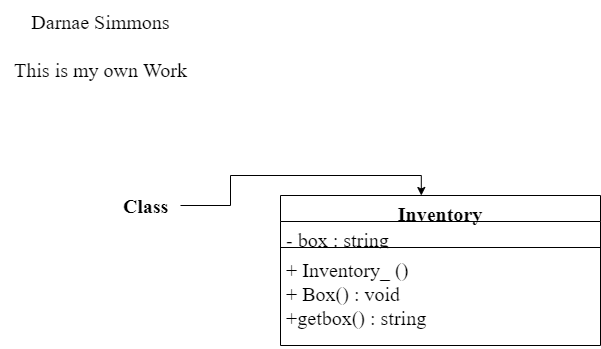

The diagram above was exported from draw.io. Its source (the exported page's mxGraphModel, read from the mxfile embedded in the PNG):
<mxGraphModel dx="782" dy="460" grid="1" gridSize="10" guides="1" tooltips="1" connect="1" arrows="1" fold="1" page="1" pageScale="1" pageWidth="850" pageHeight="1100" math="0" shadow="0">
  <root>
    <mxCell id="0" />
    <mxCell id="1" parent="0" />
    <mxCell id="ULD7eEYDpFVPCu3arS7G-17" value="Inventory" style="swimlane;fontStyle=1;align=center;verticalAlign=top;childLayout=stackLayout;horizontal=1;startSize=26;horizontalStack=0;resizeParent=1;resizeParentMax=0;resizeLast=0;collapsible=1;marginBottom=0;fontFamily=Times New Roman;fontSize=20;" parent="1" vertex="1">
      <mxGeometry x="300" y="200" width="320" height="150" as="geometry">
        <mxRectangle x="320" y="70" width="120" height="40" as="alternateBounds" />
      </mxGeometry>
    </mxCell>
    <mxCell id="ULD7eEYDpFVPCu3arS7G-18" value="- box : string" style="text;strokeColor=none;fillColor=none;align=left;verticalAlign=top;spacingLeft=4;spacingRight=4;overflow=hidden;rotatable=0;points=[[0,0.5],[1,0.5]];portConstraint=eastwest;fontFamily=Times New Roman;fontSize=20;" parent="ULD7eEYDpFVPCu3arS7G-17" vertex="1">
      <mxGeometry y="26" width="320" height="22" as="geometry" />
    </mxCell>
    <mxCell id="ULD7eEYDpFVPCu3arS7G-19" value="" style="line;strokeWidth=1;fillColor=none;align=left;verticalAlign=middle;spacingTop=-1;spacingLeft=3;spacingRight=3;rotatable=0;labelPosition=right;points=[];portConstraint=eastwest;fontFamily=Times New Roman;fontSize=20;" parent="ULD7eEYDpFVPCu3arS7G-17" vertex="1">
      <mxGeometry y="48" width="320" height="8" as="geometry" />
    </mxCell>
    <mxCell id="ULD7eEYDpFVPCu3arS7G-20" value="+ Inventory_ ()&#10;+ Box() : void&#10;+getbox() : string" style="text;strokeColor=none;fillColor=none;align=left;verticalAlign=top;spacingLeft=4;spacingRight=4;overflow=hidden;rotatable=0;points=[[0,0.5],[1,0.5]];portConstraint=eastwest;fontFamily=Times New Roman;fontSize=20;" parent="ULD7eEYDpFVPCu3arS7G-17" vertex="1">
      <mxGeometry y="56" width="320" height="94" as="geometry" />
    </mxCell>
    <mxCell id="ULD7eEYDpFVPCu3arS7G-21" value="Darnae Simmons&lt;br&gt;&lt;br&gt;This is my own Work" style="text;html=1;align=center;verticalAlign=middle;resizable=0;points=[];autosize=1;strokeColor=none;fillColor=none;fontSize=20;fontFamily=Times New Roman;" parent="1" vertex="1">
      <mxGeometry x="20" y="5" width="200" height="90" as="geometry" />
    </mxCell>
    <mxCell id="ULD7eEYDpFVPCu3arS7G-28" style="edgeStyle=orthogonalEdgeStyle;rounded=0;orthogonalLoop=1;jettySize=auto;html=1;entryX=0.44;entryY=0;entryDx=0;entryDy=0;entryPerimeter=0;fontFamily=Times New Roman;fontSize=20;" parent="1" source="ULD7eEYDpFVPCu3arS7G-22" target="ULD7eEYDpFVPCu3arS7G-17" edge="1">
      <mxGeometry relative="1" as="geometry" />
    </mxCell>
    <mxCell id="ULD7eEYDpFVPCu3arS7G-22" value="&lt;b&gt;Class&lt;/b&gt;" style="text;html=1;align=center;verticalAlign=middle;resizable=0;points=[];autosize=1;strokeColor=none;fillColor=none;fontSize=20;fontFamily=Times New Roman;" parent="1" vertex="1">
      <mxGeometry x="130" y="190" width="70" height="40" as="geometry" />
    </mxCell>
  </root>
</mxGraphModel>